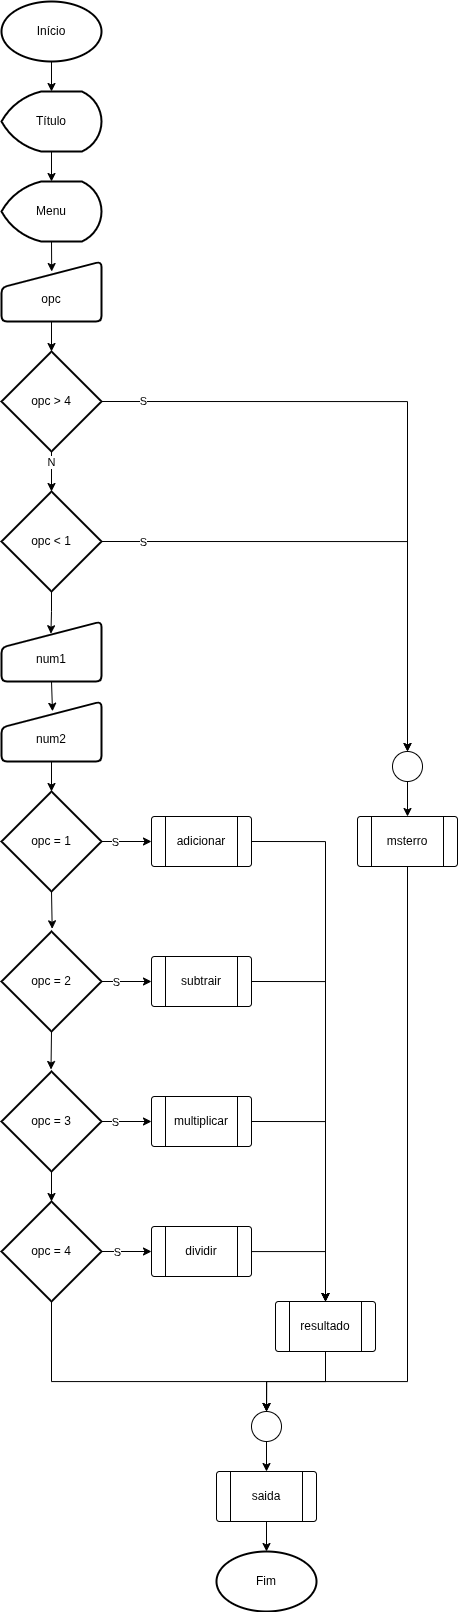

The diagram above was exported from draw.io. Its source (the exported page's mxGraphModel, read from the mxfile embedded in the PNG):
<mxGraphModel dx="2120" dy="1229" grid="1" gridSize="10" guides="1" tooltips="1" connect="1" arrows="1" fold="1" page="1" pageScale="1" pageWidth="827" pageHeight="1169" math="0" shadow="0">
  <root>
    <mxCell id="0" />
    <mxCell id="1" parent="0" />
    <mxCell id="pl0kmU9MuHwJf4uK3TcM-70" edge="1" parent="1" source="pl0kmU9MuHwJf4uK3TcM-2" style="edgeStyle=orthogonalEdgeStyle;rounded=0;orthogonalLoop=1;jettySize=auto;html=1;exitX=0.5;exitY=1;exitDx=0;exitDy=0;exitPerimeter=0;" target="pl0kmU9MuHwJf4uK3TcM-3">
      <mxGeometry relative="1" as="geometry" />
    </mxCell>
    <mxCell id="pl0kmU9MuHwJf4uK3TcM-2" parent="1" style="strokeWidth=2;html=1;shape=mxgraph.flowchart.display;whiteSpace=wrap;" value="Título" vertex="1">
      <mxGeometry height="60" width="100" x="40" y="130" as="geometry" />
    </mxCell>
    <mxCell id="pl0kmU9MuHwJf4uK3TcM-3" parent="1" style="strokeWidth=2;html=1;shape=mxgraph.flowchart.display;whiteSpace=wrap;" value="Menu" vertex="1">
      <mxGeometry height="60" width="100" x="40" y="220" as="geometry" />
    </mxCell>
    <mxCell id="pl0kmU9MuHwJf4uK3TcM-4" parent="1" style="html=1;strokeWidth=2;shape=manualInput;whiteSpace=wrap;rounded=1;size=26;arcSize=11;" value="&lt;div&gt;&lt;br&gt;&lt;/div&gt;opc" vertex="1">
      <mxGeometry height="60" width="100" x="40" y="300" as="geometry" />
    </mxCell>
    <mxCell id="pl0kmU9MuHwJf4uK3TcM-43" edge="1" parent="1" source="pl0kmU9MuHwJf4uK3TcM-5" style="edgeStyle=orthogonalEdgeStyle;rounded=0;orthogonalLoop=1;jettySize=auto;html=1;exitX=1;exitY=0.5;exitDx=0;exitDy=0;exitPerimeter=0;entryX=0;entryY=0.5;entryDx=0;entryDy=0;" target="pl0kmU9MuHwJf4uK3TcM-39">
      <mxGeometry relative="1" as="geometry" />
    </mxCell>
    <mxCell id="pl0kmU9MuHwJf4uK3TcM-48" connectable="0" parent="pl0kmU9MuHwJf4uK3TcM-43" style="edgeLabel;html=1;align=center;verticalAlign=middle;resizable=0;points=[];" value="S" vertex="1">
      <mxGeometry relative="1" x="-0.021" as="geometry">
        <mxPoint x="-11" as="offset" />
      </mxGeometry>
    </mxCell>
    <mxCell id="pl0kmU9MuHwJf4uK3TcM-5" parent="1" style="strokeWidth=2;html=1;shape=mxgraph.flowchart.decision;whiteSpace=wrap;" value="opc = 1" vertex="1">
      <mxGeometry height="100" width="100" x="40" y="830" as="geometry" />
    </mxCell>
    <mxCell id="pl0kmU9MuHwJf4uK3TcM-44" edge="1" parent="1" source="pl0kmU9MuHwJf4uK3TcM-8" style="edgeStyle=orthogonalEdgeStyle;rounded=0;orthogonalLoop=1;jettySize=auto;html=1;exitX=1;exitY=0.5;exitDx=0;exitDy=0;exitPerimeter=0;entryX=0;entryY=0.5;entryDx=0;entryDy=0;" target="pl0kmU9MuHwJf4uK3TcM-40">
      <mxGeometry relative="1" as="geometry" />
    </mxCell>
    <mxCell id="pl0kmU9MuHwJf4uK3TcM-49" connectable="0" parent="pl0kmU9MuHwJf4uK3TcM-44" style="edgeLabel;html=1;align=center;verticalAlign=middle;resizable=0;points=[];" value="S" vertex="1">
      <mxGeometry relative="1" x="-0.0781" y="1" as="geometry">
        <mxPoint x="-9" y="1" as="offset" />
      </mxGeometry>
    </mxCell>
    <mxCell id="pl0kmU9MuHwJf4uK3TcM-8" parent="1" style="strokeWidth=2;html=1;shape=mxgraph.flowchart.decision;whiteSpace=wrap;" value="opc = 2" vertex="1">
      <mxGeometry height="100" width="100" x="40" y="970" as="geometry" />
    </mxCell>
    <mxCell id="pl0kmU9MuHwJf4uK3TcM-45" edge="1" parent="1" source="pl0kmU9MuHwJf4uK3TcM-9" style="edgeStyle=orthogonalEdgeStyle;rounded=0;orthogonalLoop=1;jettySize=auto;html=1;exitX=1;exitY=0.5;exitDx=0;exitDy=0;exitPerimeter=0;entryX=0;entryY=0.5;entryDx=0;entryDy=0;" target="pl0kmU9MuHwJf4uK3TcM-41">
      <mxGeometry relative="1" as="geometry" />
    </mxCell>
    <mxCell id="pl0kmU9MuHwJf4uK3TcM-50" connectable="0" parent="pl0kmU9MuHwJf4uK3TcM-45" style="edgeLabel;html=1;align=center;verticalAlign=middle;resizable=0;points=[];" value="S" vertex="1">
      <mxGeometry relative="1" x="-0.1924" y="-1" as="geometry">
        <mxPoint x="-7" y="-1" as="offset" />
      </mxGeometry>
    </mxCell>
    <mxCell id="pl0kmU9MuHwJf4uK3TcM-9" parent="1" style="strokeWidth=2;html=1;shape=mxgraph.flowchart.decision;whiteSpace=wrap;" value="opc = 3" vertex="1">
      <mxGeometry height="100" width="100" x="40" y="1110" as="geometry" />
    </mxCell>
    <mxCell id="pl0kmU9MuHwJf4uK3TcM-15" edge="1" parent="1" source="pl0kmU9MuHwJf4uK3TcM-10" style="edgeStyle=orthogonalEdgeStyle;rounded=0;orthogonalLoop=1;jettySize=auto;html=1;exitX=1;exitY=0.5;exitDx=0;exitDy=0;exitPerimeter=0;" target="pl0kmU9MuHwJf4uK3TcM-14">
      <mxGeometry relative="1" as="geometry">
        <mxPoint x="300" y="435" as="targetPoint" />
      </mxGeometry>
    </mxCell>
    <mxCell id="pl0kmU9MuHwJf4uK3TcM-18" connectable="0" parent="pl0kmU9MuHwJf4uK3TcM-15" style="edgeLabel;html=1;align=center;verticalAlign=middle;resizable=0;points=[];" value="S" vertex="1">
      <mxGeometry relative="1" x="-0.8435" y="1" as="geometry">
        <mxPoint x="-10" as="offset" />
      </mxGeometry>
    </mxCell>
    <mxCell id="pl0kmU9MuHwJf4uK3TcM-17" edge="1" parent="1" source="pl0kmU9MuHwJf4uK3TcM-10" style="edgeStyle=orthogonalEdgeStyle;rounded=0;orthogonalLoop=1;jettySize=auto;html=1;exitX=0.5;exitY=1;exitDx=0;exitDy=0;exitPerimeter=0;" target="pl0kmU9MuHwJf4uK3TcM-11">
      <mxGeometry relative="1" as="geometry" />
    </mxCell>
    <mxCell id="pl0kmU9MuHwJf4uK3TcM-19" connectable="0" parent="pl0kmU9MuHwJf4uK3TcM-17" style="edgeLabel;html=1;align=center;verticalAlign=middle;resizable=0;points=[];" value="N" vertex="1">
      <mxGeometry relative="1" x="-0.5556" y="-4" as="geometry">
        <mxPoint x="3" y="1" as="offset" />
      </mxGeometry>
    </mxCell>
    <mxCell id="pl0kmU9MuHwJf4uK3TcM-10" parent="1" style="strokeWidth=2;html=1;shape=mxgraph.flowchart.decision;whiteSpace=wrap;" value="opc &amp;gt; 4" vertex="1">
      <mxGeometry height="100" width="100" x="40" y="390" as="geometry" />
    </mxCell>
    <mxCell id="pl0kmU9MuHwJf4uK3TcM-32" edge="1" parent="1" source="pl0kmU9MuHwJf4uK3TcM-11" style="edgeStyle=orthogonalEdgeStyle;rounded=0;orthogonalLoop=1;jettySize=auto;html=1;exitX=0.5;exitY=1;exitDx=0;exitDy=0;exitPerimeter=0;entryX=0.494;entryY=0.204;entryDx=0;entryDy=0;entryPerimeter=0;" target="pl0kmU9MuHwJf4uK3TcM-28">
      <mxGeometry relative="1" as="geometry" />
    </mxCell>
    <mxCell id="pl0kmU9MuHwJf4uK3TcM-11" parent="1" style="strokeWidth=2;html=1;shape=mxgraph.flowchart.decision;whiteSpace=wrap;" value="opc &amp;lt; 1" vertex="1">
      <mxGeometry height="100" width="100" x="40" y="530" as="geometry" />
    </mxCell>
    <mxCell id="pl0kmU9MuHwJf4uK3TcM-12" parent="1" style="verticalLabelPosition=middle;verticalAlign=middle;html=1;shape=process;whiteSpace=wrap;rounded=1;size=0.14;arcSize=6;labelPosition=center;align=center;" value="msterro" vertex="1">
      <mxGeometry height="50" width="100" x="396" y="855" as="geometry" />
    </mxCell>
    <mxCell id="pl0kmU9MuHwJf4uK3TcM-26" edge="1" parent="1" source="pl0kmU9MuHwJf4uK3TcM-14" style="edgeStyle=orthogonalEdgeStyle;rounded=0;orthogonalLoop=1;jettySize=auto;html=1;exitX=0.5;exitY=1;exitDx=0;exitDy=0;exitPerimeter=0;entryX=0.5;entryY=0;entryDx=0;entryDy=0;" target="pl0kmU9MuHwJf4uK3TcM-12">
      <mxGeometry relative="1" as="geometry">
        <mxPoint x="90" y="665" as="targetPoint" />
      </mxGeometry>
    </mxCell>
    <mxCell id="pl0kmU9MuHwJf4uK3TcM-14" parent="1" style="verticalLabelPosition=bottom;verticalAlign=top;html=1;shape=mxgraph.flowchart.on-page_reference;" value="" vertex="1">
      <mxGeometry height="30" width="30" x="431" y="790" as="geometry" />
    </mxCell>
    <mxCell id="pl0kmU9MuHwJf4uK3TcM-16" edge="1" parent="1" source="pl0kmU9MuHwJf4uK3TcM-11" style="edgeStyle=orthogonalEdgeStyle;rounded=0;orthogonalLoop=1;jettySize=auto;html=1;exitX=1;exitY=0.5;exitDx=0;exitDy=0;exitPerimeter=0;entryX=0.5;entryY=0;entryDx=0;entryDy=0;entryPerimeter=0;" target="pl0kmU9MuHwJf4uK3TcM-14">
      <mxGeometry relative="1" as="geometry" />
    </mxCell>
    <mxCell id="pl0kmU9MuHwJf4uK3TcM-20" connectable="0" parent="pl0kmU9MuHwJf4uK3TcM-16" style="edgeLabel;html=1;align=center;verticalAlign=middle;resizable=0;points=[];" value="S" vertex="1">
      <mxGeometry relative="1" x="-0.8362" y="-2" as="geometry">
        <mxPoint y="-2" as="offset" />
      </mxGeometry>
    </mxCell>
    <mxCell id="pl0kmU9MuHwJf4uK3TcM-22" edge="1" parent="1" source="pl0kmU9MuHwJf4uK3TcM-3" style="edgeStyle=orthogonalEdgeStyle;rounded=0;orthogonalLoop=1;jettySize=auto;html=1;exitX=0.5;exitY=1;exitDx=0;exitDy=0;exitPerimeter=0;entryX=0.502;entryY=0.167;entryDx=0;entryDy=0;entryPerimeter=0;" target="pl0kmU9MuHwJf4uK3TcM-4">
      <mxGeometry relative="1" as="geometry" />
    </mxCell>
    <mxCell id="pl0kmU9MuHwJf4uK3TcM-23" edge="1" parent="1" source="pl0kmU9MuHwJf4uK3TcM-4" style="edgeStyle=orthogonalEdgeStyle;rounded=0;orthogonalLoop=1;jettySize=auto;html=1;exitX=0.5;exitY=1;exitDx=0;exitDy=0;" target="pl0kmU9MuHwJf4uK3TcM-10">
      <mxGeometry relative="1" as="geometry">
        <mxPoint x="91" y="394.52" as="targetPoint" />
      </mxGeometry>
    </mxCell>
    <mxCell id="pl0kmU9MuHwJf4uK3TcM-28" parent="1" style="html=1;strokeWidth=2;shape=manualInput;whiteSpace=wrap;rounded=1;size=26;arcSize=11;" value="&lt;div&gt;&lt;br&gt;&lt;/div&gt;&lt;div&gt;num1&lt;/div&gt;" vertex="1">
      <mxGeometry height="60" width="100" x="40" y="660" as="geometry" />
    </mxCell>
    <mxCell id="pl0kmU9MuHwJf4uK3TcM-29" parent="1" style="html=1;strokeWidth=2;shape=manualInput;whiteSpace=wrap;rounded=1;size=26;arcSize=11;" value="&lt;br&gt;&lt;div&gt;num2&lt;/div&gt;" vertex="1">
      <mxGeometry height="60" width="100" x="40" y="740" as="geometry" />
    </mxCell>
    <mxCell id="pl0kmU9MuHwJf4uK3TcM-30" edge="1" parent="1" source="pl0kmU9MuHwJf4uK3TcM-28" style="edgeStyle=orthogonalEdgeStyle;rounded=0;orthogonalLoop=1;jettySize=auto;html=1;exitX=0.5;exitY=1;exitDx=0;exitDy=0;entryX=0.51;entryY=0.163;entryDx=0;entryDy=0;entryPerimeter=0;" target="pl0kmU9MuHwJf4uK3TcM-29">
      <mxGeometry relative="1" as="geometry" />
    </mxCell>
    <mxCell id="pl0kmU9MuHwJf4uK3TcM-31" edge="1" parent="1" source="pl0kmU9MuHwJf4uK3TcM-29" style="edgeStyle=orthogonalEdgeStyle;rounded=0;orthogonalLoop=1;jettySize=auto;html=1;exitX=0.5;exitY=1;exitDx=0;exitDy=0;entryX=0.5;entryY=0;entryDx=0;entryDy=0;entryPerimeter=0;" target="pl0kmU9MuHwJf4uK3TcM-5">
      <mxGeometry relative="1" as="geometry">
        <mxPoint x="90" y="830" as="targetPoint" />
      </mxGeometry>
    </mxCell>
    <mxCell id="pl0kmU9MuHwJf4uK3TcM-34" edge="1" parent="1" source="pl0kmU9MuHwJf4uK3TcM-5" style="edgeStyle=orthogonalEdgeStyle;rounded=0;orthogonalLoop=1;jettySize=auto;html=1;exitX=0.5;exitY=1;exitDx=0;exitDy=0;exitPerimeter=0;entryX=0.507;entryY=-0.027;entryDx=0;entryDy=0;entryPerimeter=0;" target="pl0kmU9MuHwJf4uK3TcM-8">
      <mxGeometry relative="1" as="geometry" />
    </mxCell>
    <mxCell id="pl0kmU9MuHwJf4uK3TcM-35" edge="1" parent="1" source="pl0kmU9MuHwJf4uK3TcM-8" style="edgeStyle=orthogonalEdgeStyle;rounded=0;orthogonalLoop=1;jettySize=auto;html=1;exitX=0.5;exitY=1;exitDx=0;exitDy=0;exitPerimeter=0;entryX=0.495;entryY=-0.02;entryDx=0;entryDy=0;entryPerimeter=0;" target="pl0kmU9MuHwJf4uK3TcM-9">
      <mxGeometry relative="1" as="geometry" />
    </mxCell>
    <mxCell id="pl0kmU9MuHwJf4uK3TcM-46" edge="1" parent="1" source="pl0kmU9MuHwJf4uK3TcM-36" style="edgeStyle=orthogonalEdgeStyle;rounded=0;orthogonalLoop=1;jettySize=auto;html=1;exitX=1;exitY=0.5;exitDx=0;exitDy=0;exitPerimeter=0;entryX=0;entryY=0.5;entryDx=0;entryDy=0;" target="pl0kmU9MuHwJf4uK3TcM-42">
      <mxGeometry relative="1" as="geometry" />
    </mxCell>
    <mxCell id="pl0kmU9MuHwJf4uK3TcM-51" connectable="0" parent="pl0kmU9MuHwJf4uK3TcM-46" style="edgeLabel;html=1;align=center;verticalAlign=middle;resizable=0;points=[];" value="S" vertex="1">
      <mxGeometry relative="1" x="-0.0971" as="geometry">
        <mxPoint x="-8" as="offset" />
      </mxGeometry>
    </mxCell>
    <mxCell id="pl0kmU9MuHwJf4uK3TcM-64" edge="1" parent="1" source="pl0kmU9MuHwJf4uK3TcM-36" style="edgeStyle=orthogonalEdgeStyle;rounded=0;orthogonalLoop=1;jettySize=auto;html=1;exitX=0.5;exitY=1;exitDx=0;exitDy=0;exitPerimeter=0;" target="pl0kmU9MuHwJf4uK3TcM-38">
      <mxGeometry relative="1" as="geometry">
        <Array as="points">
          <mxPoint x="90" y="1420" />
          <mxPoint x="305" y="1420" />
        </Array>
      </mxGeometry>
    </mxCell>
    <mxCell id="pl0kmU9MuHwJf4uK3TcM-36" parent="1" style="strokeWidth=2;html=1;shape=mxgraph.flowchart.decision;whiteSpace=wrap;" value="opc = 4" vertex="1">
      <mxGeometry height="100" width="100" x="40" y="1240" as="geometry" />
    </mxCell>
    <mxCell id="pl0kmU9MuHwJf4uK3TcM-37" edge="1" parent="1" source="pl0kmU9MuHwJf4uK3TcM-9" style="edgeStyle=orthogonalEdgeStyle;rounded=0;orthogonalLoop=1;jettySize=auto;html=1;exitX=0.5;exitY=1;exitDx=0;exitDy=0;exitPerimeter=0;entryX=0.5;entryY=0;entryDx=0;entryDy=0;entryPerimeter=0;" target="pl0kmU9MuHwJf4uK3TcM-36">
      <mxGeometry relative="1" as="geometry" />
    </mxCell>
    <mxCell id="pl0kmU9MuHwJf4uK3TcM-54" edge="1" parent="1" source="pl0kmU9MuHwJf4uK3TcM-38" style="edgeStyle=orthogonalEdgeStyle;rounded=0;orthogonalLoop=1;jettySize=auto;html=1;exitX=0.5;exitY=1;exitDx=0;exitDy=0;exitPerimeter=0;entryX=0.5;entryY=0;entryDx=0;entryDy=0;" target="pl0kmU9MuHwJf4uK3TcM-52">
      <mxGeometry relative="1" as="geometry" />
    </mxCell>
    <mxCell id="pl0kmU9MuHwJf4uK3TcM-38" parent="1" style="verticalLabelPosition=bottom;verticalAlign=top;html=1;shape=mxgraph.flowchart.on-page_reference;" value="" vertex="1">
      <mxGeometry height="30" width="30" x="290" y="1450" as="geometry" />
    </mxCell>
    <mxCell id="pl0kmU9MuHwJf4uK3TcM-58" edge="1" parent="1" source="pl0kmU9MuHwJf4uK3TcM-39" style="edgeStyle=orthogonalEdgeStyle;rounded=0;orthogonalLoop=1;jettySize=auto;html=1;exitX=1;exitY=0.5;exitDx=0;exitDy=0;entryX=0.5;entryY=0;entryDx=0;entryDy=0;" target="pl0kmU9MuHwJf4uK3TcM-56">
      <mxGeometry relative="1" as="geometry" />
    </mxCell>
    <mxCell id="pl0kmU9MuHwJf4uK3TcM-39" parent="1" style="verticalLabelPosition=middle;verticalAlign=middle;html=1;shape=process;whiteSpace=wrap;rounded=1;size=0.14;arcSize=6;labelPosition=center;align=center;" value="adicionar" vertex="1">
      <mxGeometry height="50" width="100" x="190" y="855" as="geometry" />
    </mxCell>
    <mxCell id="pl0kmU9MuHwJf4uK3TcM-61" edge="1" parent="1" source="pl0kmU9MuHwJf4uK3TcM-40" style="edgeStyle=orthogonalEdgeStyle;rounded=0;orthogonalLoop=1;jettySize=auto;html=1;exitX=1;exitY=0.5;exitDx=0;exitDy=0;" target="pl0kmU9MuHwJf4uK3TcM-56">
      <mxGeometry relative="1" as="geometry" />
    </mxCell>
    <mxCell id="pl0kmU9MuHwJf4uK3TcM-40" parent="1" style="verticalLabelPosition=middle;verticalAlign=middle;html=1;shape=process;whiteSpace=wrap;rounded=1;size=0.14;arcSize=6;labelPosition=center;align=center;" value="subtrair" vertex="1">
      <mxGeometry height="50" width="100" x="190" y="995" as="geometry" />
    </mxCell>
    <mxCell id="pl0kmU9MuHwJf4uK3TcM-60" edge="1" parent="1" source="pl0kmU9MuHwJf4uK3TcM-41" style="edgeStyle=orthogonalEdgeStyle;rounded=0;orthogonalLoop=1;jettySize=auto;html=1;exitX=1;exitY=0.5;exitDx=0;exitDy=0;" target="pl0kmU9MuHwJf4uK3TcM-56">
      <mxGeometry relative="1" as="geometry" />
    </mxCell>
    <mxCell id="pl0kmU9MuHwJf4uK3TcM-41" parent="1" style="verticalLabelPosition=middle;verticalAlign=middle;html=1;shape=process;whiteSpace=wrap;rounded=1;size=0.14;arcSize=6;labelPosition=center;align=center;" value="multiplicar" vertex="1">
      <mxGeometry height="50" width="100" x="190" y="1135" as="geometry" />
    </mxCell>
    <mxCell id="pl0kmU9MuHwJf4uK3TcM-62" edge="1" parent="1" source="pl0kmU9MuHwJf4uK3TcM-42" style="edgeStyle=orthogonalEdgeStyle;rounded=0;orthogonalLoop=1;jettySize=auto;html=1;" target="pl0kmU9MuHwJf4uK3TcM-56">
      <mxGeometry relative="1" as="geometry" />
    </mxCell>
    <mxCell id="pl0kmU9MuHwJf4uK3TcM-42" parent="1" style="verticalLabelPosition=middle;verticalAlign=middle;html=1;shape=process;whiteSpace=wrap;rounded=1;size=0.14;arcSize=6;labelPosition=center;align=center;" value="dividir" vertex="1">
      <mxGeometry height="50" width="100" x="190" y="1265" as="geometry" />
    </mxCell>
    <mxCell id="pl0kmU9MuHwJf4uK3TcM-52" parent="1" style="verticalLabelPosition=middle;verticalAlign=middle;html=1;shape=process;whiteSpace=wrap;rounded=1;size=0.14;arcSize=6;labelPosition=center;align=center;" value="saida" vertex="1">
      <mxGeometry height="50" width="100" x="255" y="1510" as="geometry" />
    </mxCell>
    <mxCell id="pl0kmU9MuHwJf4uK3TcM-56" parent="1" style="verticalLabelPosition=middle;verticalAlign=middle;html=1;shape=process;whiteSpace=wrap;rounded=1;size=0.14;arcSize=6;labelPosition=center;align=center;" value="resultado" vertex="1">
      <mxGeometry height="50" width="100" x="314" y="1340" as="geometry" />
    </mxCell>
    <mxCell id="pl0kmU9MuHwJf4uK3TcM-65" edge="1" parent="1" source="pl0kmU9MuHwJf4uK3TcM-56" style="edgeStyle=orthogonalEdgeStyle;rounded=0;orthogonalLoop=1;jettySize=auto;html=1;exitX=0.5;exitY=1;exitDx=0;exitDy=0;entryX=0.5;entryY=0;entryDx=0;entryDy=0;entryPerimeter=0;" target="pl0kmU9MuHwJf4uK3TcM-38">
      <mxGeometry relative="1" as="geometry">
        <Array as="points">
          <mxPoint x="364" y="1420" />
          <mxPoint x="305" y="1420" />
        </Array>
      </mxGeometry>
    </mxCell>
    <mxCell id="pl0kmU9MuHwJf4uK3TcM-69" edge="1" parent="1" source="pl0kmU9MuHwJf4uK3TcM-66" style="edgeStyle=orthogonalEdgeStyle;rounded=0;orthogonalLoop=1;jettySize=auto;html=1;exitX=0.5;exitY=1;exitDx=0;exitDy=0;exitPerimeter=0;" target="pl0kmU9MuHwJf4uK3TcM-2">
      <mxGeometry relative="1" as="geometry" />
    </mxCell>
    <mxCell id="pl0kmU9MuHwJf4uK3TcM-66" parent="1" style="strokeWidth=2;html=1;shape=mxgraph.flowchart.start_1;whiteSpace=wrap;" value="Início" vertex="1">
      <mxGeometry height="60" width="100" x="40" y="40" as="geometry" />
    </mxCell>
    <mxCell id="pl0kmU9MuHwJf4uK3TcM-71" parent="1" style="strokeWidth=2;html=1;shape=mxgraph.flowchart.start_1;whiteSpace=wrap;" value="Fim" vertex="1">
      <mxGeometry height="60" width="100" x="255" y="1590" as="geometry" />
    </mxCell>
    <mxCell id="pl0kmU9MuHwJf4uK3TcM-72" edge="1" parent="1" source="pl0kmU9MuHwJf4uK3TcM-52" style="edgeStyle=orthogonalEdgeStyle;rounded=0;orthogonalLoop=1;jettySize=auto;html=1;exitX=0.5;exitY=1;exitDx=0;exitDy=0;entryX=0.5;entryY=0;entryDx=0;entryDy=0;entryPerimeter=0;" target="pl0kmU9MuHwJf4uK3TcM-71">
      <mxGeometry relative="1" as="geometry" />
    </mxCell>
    <mxCell id="pl0kmU9MuHwJf4uK3TcM-75" edge="1" parent="1" source="pl0kmU9MuHwJf4uK3TcM-12" style="edgeStyle=orthogonalEdgeStyle;rounded=0;orthogonalLoop=1;jettySize=auto;html=1;exitX=0.5;exitY=1;exitDx=0;exitDy=0;entryX=0.5;entryY=0;entryDx=0;entryDy=0;entryPerimeter=0;" target="pl0kmU9MuHwJf4uK3TcM-38">
      <mxGeometry relative="1" as="geometry">
        <Array as="points">
          <mxPoint x="446" y="1420" />
          <mxPoint x="305" y="1420" />
        </Array>
      </mxGeometry>
    </mxCell>
  </root>
</mxGraphModel>